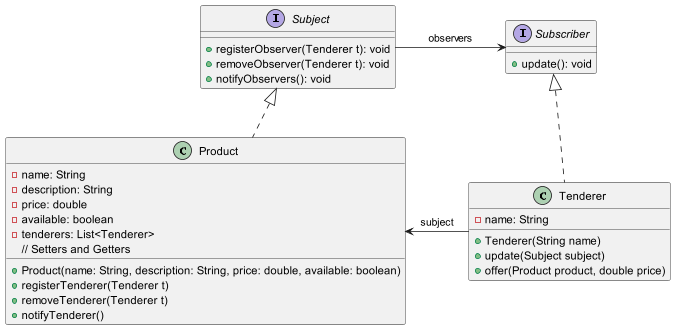

The diagram above was rendered by PlantUML. Its source (embedded in the PNG):
@startuml
'https://plantuml.com/class-diagram
interface Subject {
    +registerObserver(Tenderer t): void
    +removeObserver(Tenderer t): void
    +notifyObservers(): void
}
class Product implements Subject{
    -name: String
    -description: String
    -price: double
    -available: boolean
    -tenderers: List<Tenderer>
    +Product(name: String, description: String, price: double, available: boolean)
    +registerTenderer(Tenderer t)
    +removeTenderer(Tenderer t)
    +notifyTenderer()
    // Setters and Getters
}
interface Subscriber {
    +update(): void
}
class Tenderer implements Subscriber{
    -name: String
    +Tenderer(String name)
    +update(Subject subject)
    +offer(Product product, double price)
}

Subject -right-> Subscriber: observers
Tenderer -left-> Product: subject


@enduml